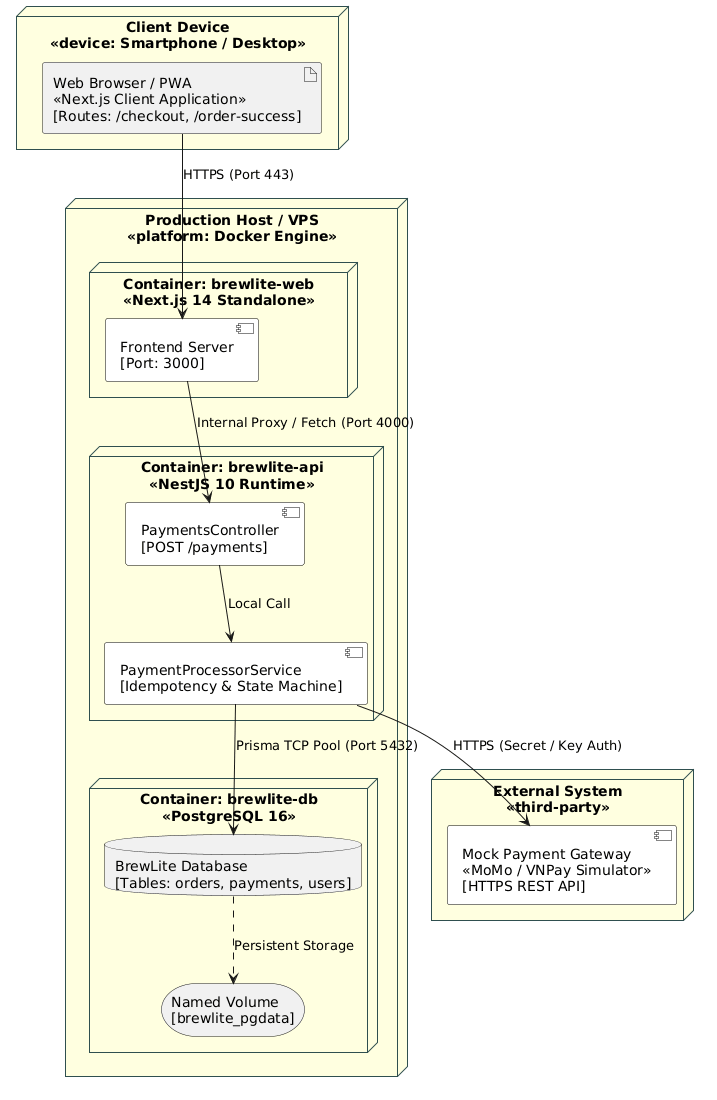

The diagram above was rendered by PlantUML. Its source (embedded in the PNG):
@startuml
skinparam node {
  backgroundColor LightYellow
  borderColor DarkSlateGray
}
skinparam component {
  backgroundColor White
  borderColor Black
}

node "Client Device\n<<device: Smartphone / Desktop>>" as client_dev {
  artifact "Web Browser / PWA\n<<Next.js Client Application>>\n[Routes: /checkout, /order-success]" as web_app
}

node "Production Host / VPS\n<<platform: Docker Engine>>" as docker_host {
  node "Container: brewlite-web\n<<Next.js 14 Standalone>>" as cont_web {
    component "Frontend Server\n[Port: 3000]" as srv_web
  }

  node "Container: brewlite-api\n<<NestJS 10 Runtime>>" as cont_api {
    component "PaymentsController\n[POST /payments]" as ctrl_pay
    component "PaymentProcessorService\n[Idempotency & State Machine]" as proc_pay
  }

  node "Container: brewlite-db\n<<PostgreSQL 16>>" as cont_db {
    database "BrewLite Database\n[Tables: orders, payments, users]" as db_data
    storage "Named Volume\n[brewlite_pgdata]" as vol_db
  }
}

node "External System\n<<third-party>>" as ext_gw {
  component "Mock Payment Gateway\n<<MoMo / VNPay Simulator>>\n[HTTPS REST API]" as gw_service
}

web_app --> srv_web : HTTPS (Port 443)
srv_web --> ctrl_pay : Internal Proxy / Fetch (Port 4000)
ctrl_pay --> proc_pay : Local Call
proc_pay --> gw_service : HTTPS (Secret / Key Auth)
proc_pay --> db_data : Prisma TCP Pool (Port 5432)
db_data ..> vol_db : Persistent Storage
@enduml